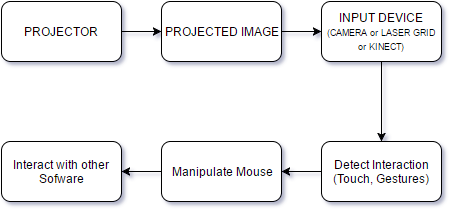

The diagram above was exported from draw.io. Its source (the exported page's mxGraphModel, read from the mxfile embedded in the PNG):
<mxGraphModel dx="876" dy="457" grid="1" gridSize="10" guides="1" tooltips="1" connect="1" arrows="1" fold="1" page="1" pageScale="1" pageWidth="826" pageHeight="1169" background="#ffffff" math="0" shadow="0">
  <root>
    <mxCell id="0" />
    <mxCell id="1" parent="0" />
    <mxCell id="2" style="edgeStyle=orthogonalEdgeStyle;rounded=0;html=1;entryX=0;entryY=0.5;jettySize=auto;orthogonalLoop=1;" edge="1" source="3" target="7" parent="1">
      <mxGeometry relative="1" as="geometry" />
    </mxCell>
    <mxCell id="3" value="PROJECTED IMAGE" style="rounded=1;whiteSpace=wrap;html=1;" vertex="1" parent="1">
      <mxGeometry x="410" y="50" width="120" height="60" as="geometry" />
    </mxCell>
    <mxCell id="4" style="edgeStyle=orthogonalEdgeStyle;rounded=0;html=1;entryX=0;entryY=0.5;jettySize=auto;orthogonalLoop=1;" edge="1" source="5" target="3" parent="1">
      <mxGeometry relative="1" as="geometry" />
    </mxCell>
    <mxCell id="5" value="PROJECTOR" style="rounded=1;whiteSpace=wrap;html=1;" vertex="1" parent="1">
      <mxGeometry x="250" y="50" width="120" height="60" as="geometry" />
    </mxCell>
    <mxCell id="6" style="edgeStyle=orthogonalEdgeStyle;rounded=0;html=1;exitX=0.5;exitY=1;entryX=0.5;entryY=0;jettySize=auto;orthogonalLoop=1;" edge="1" source="7" target="9" parent="1">
      <mxGeometry relative="1" as="geometry" />
    </mxCell>
    <mxCell id="7" value="INPUT DEVICE&lt;br&gt;&lt;font style=&quot;font-size: 9px&quot;&gt;(CAMERA or LASER GRID or KINECT)&lt;/font&gt;" style="rounded=1;whiteSpace=wrap;html=1;" vertex="1" parent="1">
      <mxGeometry x="570" y="50" width="120" height="60" as="geometry" />
    </mxCell>
    <mxCell id="8" style="edgeStyle=orthogonalEdgeStyle;rounded=0;html=1;jettySize=auto;orthogonalLoop=1;" edge="1" source="9" target="11" parent="1">
      <mxGeometry relative="1" as="geometry" />
    </mxCell>
    <mxCell id="9" value="Detect Interaction (Touch, Gestures)" style="rounded=1;whiteSpace=wrap;html=1;" vertex="1" parent="1">
      <mxGeometry x="570" y="190" width="120" height="60" as="geometry" />
    </mxCell>
    <mxCell id="10" style="edgeStyle=orthogonalEdgeStyle;rounded=0;html=1;entryX=1;entryY=0.5;jettySize=auto;orthogonalLoop=1;" edge="1" source="11" target="12" parent="1">
      <mxGeometry relative="1" as="geometry" />
    </mxCell>
    <mxCell id="11" value="Manipulate Mouse" style="rounded=1;whiteSpace=wrap;html=1;" vertex="1" parent="1">
      <mxGeometry x="410" y="190" width="120" height="60" as="geometry" />
    </mxCell>
    <mxCell id="12" value="Interact with other Sofware" style="rounded=1;whiteSpace=wrap;html=1;" vertex="1" parent="1">
      <mxGeometry x="250" y="190" width="120" height="60" as="geometry" />
    </mxCell>
  </root>
</mxGraphModel>